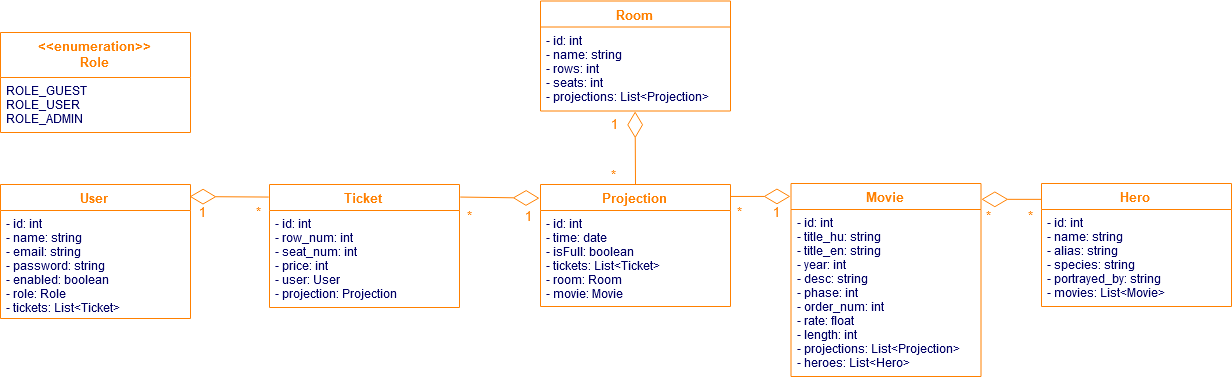

The diagram above was exported from draw.io. Its source (the exported page's mxGraphModel, read from the mxfile embedded in the PNG):
<mxGraphModel dx="2370" dy="1302" grid="0" gridSize="10" guides="1" tooltips="1" connect="1" arrows="1" fold="1" page="1" pageScale="1" pageWidth="1169" pageHeight="827" math="0" shadow="0">
  <root>
    <mxCell id="0" />
    <mxCell id="1" parent="0" />
    <mxCell id="41fe28ffb9dbdb2c-22" value="User" style="swimlane;fontStyle=1;align=center;verticalAlign=top;childLayout=stackLayout;horizontal=1;startSize=26;horizontalStack=0;resizeParent=1;resizeParentMax=0;resizeLast=0;collapsible=1;marginBottom=0;swimlaneFillColor=#ffffff;strokeColor=#FF8000;strokeWidth=1;fillColor=none;fontSize=13;fontColor=#FF8000;" parent="1" vertex="1">
      <mxGeometry x="125" y="226" width="190" height="134" as="geometry" />
    </mxCell>
    <mxCell id="41fe28ffb9dbdb2c-23" value="- id: int&#10;- name: string&#10;- email: string&#10;- password: string&#10;- enabled: boolean&#10;- role: Role&#10;- tickets: List&lt;Ticket&gt;&#10;" style="text;strokeColor=none;fillColor=none;align=left;verticalAlign=top;spacingLeft=4;spacingRight=4;overflow=hidden;rotatable=0;points=[[0,0.5],[1,0.5]];portConstraint=eastwest;fontColor=#000066;" parent="41fe28ffb9dbdb2c-22" vertex="1">
      <mxGeometry y="26" width="190" height="108" as="geometry" />
    </mxCell>
    <mxCell id="41fe28ffb9dbdb2c-35" value="1" style="text;html=1;resizable=0;points=[];autosize=1;align=left;verticalAlign=top;spacingTop=-4;fontSize=13;fontColor=#FF8000;" parent="1" vertex="1">
      <mxGeometry x="648" y="250" width="17" height="16" as="geometry" />
    </mxCell>
    <mxCell id="41fe28ffb9dbdb2c-39" value="" style="endArrow=diamondThin;endFill=0;endSize=24;html=1;strokeColor=#FF8000;fontSize=13;fontColor=#000066;entryX=0.995;entryY=0.09;exitX=-0.004;exitY=0.102;exitPerimeter=0;entryDx=0;entryDy=0;entryPerimeter=0;exitDx=0;exitDy=0;" parent="1" source="AHnW2v3MrDgaeHlQSvxM-3" target="41fe28ffb9dbdb2c-22" edge="1">
      <mxGeometry width="160" relative="1" as="geometry">
        <mxPoint x="422" y="237.97199999999998" as="sourcePoint" />
        <mxPoint x="334" y="238" as="targetPoint" />
      </mxGeometry>
    </mxCell>
    <mxCell id="41fe28ffb9dbdb2c-40" value="1" style="text;html=1;resizable=0;points=[];autosize=1;align=left;verticalAlign=top;spacingTop=-4;fontSize=13;fontColor=#FF8000;" parent="1" vertex="1">
      <mxGeometry x="321.5" y="246.5" width="17" height="16" as="geometry" />
    </mxCell>
    <mxCell id="41fe28ffb9dbdb2c-42" value="" style="endArrow=diamondThin;endFill=0;endSize=24;html=1;strokeColor=#FF8000;fontSize=13;fontColor=#000066;exitX=1.004;exitY=0.102;exitPerimeter=0;exitDx=0;exitDy=0;entryX=-0.005;entryY=0.112;entryDx=0;entryDy=0;entryPerimeter=0;" parent="1" source="AHnW2v3MrDgaeHlQSvxM-3" target="AHnW2v3MrDgaeHlQSvxM-7" edge="1">
      <mxGeometry width="160" relative="1" as="geometry">
        <mxPoint x="328.52" y="428.5" as="sourcePoint" />
        <mxPoint x="628" y="294" as="targetPoint" />
      </mxGeometry>
    </mxCell>
    <mxCell id="AHnW2v3MrDgaeHlQSvxM-3" value="Ticket" style="swimlane;fontStyle=1;align=center;verticalAlign=top;childLayout=stackLayout;horizontal=1;startSize=26;horizontalStack=0;resizeParent=1;resizeParentMax=0;resizeLast=0;collapsible=1;marginBottom=0;swimlaneFillColor=#ffffff;strokeColor=#FF8000;strokeWidth=1;fillColor=none;fontSize=13;fontColor=#FF8000;" vertex="1" parent="1">
      <mxGeometry x="394" y="226" width="190" height="123" as="geometry" />
    </mxCell>
    <mxCell id="AHnW2v3MrDgaeHlQSvxM-4" value="- id: int&#10;- row_num: int&#10;- seat_num: int&#10;- price: int&#10;- user: User&#10;- projection: Projection&#10;" style="text;strokeColor=none;fillColor=none;align=left;verticalAlign=top;spacingLeft=4;spacingRight=4;overflow=hidden;rotatable=0;points=[[0,0.5],[1,0.5]];portConstraint=eastwest;fontColor=#000066;" vertex="1" parent="AHnW2v3MrDgaeHlQSvxM-3">
      <mxGeometry y="26" width="190" height="97" as="geometry" />
    </mxCell>
    <mxCell id="AHnW2v3MrDgaeHlQSvxM-5" value="Room" style="swimlane;fontStyle=1;align=center;verticalAlign=top;childLayout=stackLayout;horizontal=1;startSize=26;horizontalStack=0;resizeParent=1;resizeParentMax=0;resizeLast=0;collapsible=1;marginBottom=0;swimlaneFillColor=#ffffff;strokeColor=#FF8000;strokeWidth=1;fillColor=none;fontSize=13;fontColor=#FF8000;" vertex="1" parent="1">
      <mxGeometry x="665" y="42.5" width="190" height="110" as="geometry" />
    </mxCell>
    <mxCell id="AHnW2v3MrDgaeHlQSvxM-6" value="- id: int&#10;- name: string&#10;- rows: int&#10;- seats: int&#10;- projections: List&lt;Projection&gt;&#10;" style="text;strokeColor=none;fillColor=none;align=left;verticalAlign=top;spacingLeft=4;spacingRight=4;overflow=hidden;rotatable=0;points=[[0,0.5],[1,0.5]];portConstraint=eastwest;fontColor=#000066;" vertex="1" parent="AHnW2v3MrDgaeHlQSvxM-5">
      <mxGeometry y="26" width="190" height="84" as="geometry" />
    </mxCell>
    <mxCell id="AHnW2v3MrDgaeHlQSvxM-7" value="Projection" style="swimlane;fontStyle=1;align=center;verticalAlign=top;childLayout=stackLayout;horizontal=1;startSize=26;horizontalStack=0;resizeParent=1;resizeParentMax=0;resizeLast=0;collapsible=1;marginBottom=0;swimlaneFillColor=#ffffff;strokeColor=#FF8000;strokeWidth=1;fillColor=none;fontSize=13;fontColor=#FF8000;" vertex="1" parent="1">
      <mxGeometry x="665" y="226" width="190" height="122" as="geometry" />
    </mxCell>
    <mxCell id="AHnW2v3MrDgaeHlQSvxM-8" value="- id: int&#10;- time: date&#10;- isFull: boolean&#10;- tickets: List&lt;Ticket&gt;&#10;- room: Room&#10;- movie: Movie&#10;" style="text;strokeColor=none;fillColor=none;align=left;verticalAlign=top;spacingLeft=4;spacingRight=4;overflow=hidden;rotatable=0;points=[[0,0.5],[1,0.5]];portConstraint=eastwest;fontColor=#000066;" vertex="1" parent="AHnW2v3MrDgaeHlQSvxM-7">
      <mxGeometry y="26" width="190" height="96" as="geometry" />
    </mxCell>
    <mxCell id="AHnW2v3MrDgaeHlQSvxM-9" value="Movie" style="swimlane;fontStyle=1;align=center;verticalAlign=top;childLayout=stackLayout;horizontal=1;startSize=26;horizontalStack=0;resizeParent=1;resizeParentMax=0;resizeLast=0;collapsible=1;marginBottom=0;swimlaneFillColor=#ffffff;strokeColor=#FF8000;strokeWidth=1;fillColor=none;fontSize=13;fontColor=#FF8000;" vertex="1" parent="1">
      <mxGeometry x="915.5" y="225" width="190" height="193" as="geometry" />
    </mxCell>
    <mxCell id="AHnW2v3MrDgaeHlQSvxM-10" value="- id: int&#10;- title_hu: string&#10;- title_en: string&#10;- year: int&#10;- desc: string&#10;- phase: int&#10;- order_num: int&#10;- rate: float&#10;- length: int&#10;- projections: List&lt;Projection&gt;&#10;- heroes: List&lt;Hero&gt;&#10;" style="text;strokeColor=none;fillColor=none;align=left;verticalAlign=top;spacingLeft=4;spacingRight=4;overflow=hidden;rotatable=0;points=[[0,0.5],[1,0.5]];portConstraint=eastwest;fontColor=#000066;" vertex="1" parent="AHnW2v3MrDgaeHlQSvxM-9">
      <mxGeometry y="26" width="190" height="167" as="geometry" />
    </mxCell>
    <mxCell id="AHnW2v3MrDgaeHlQSvxM-11" value="Hero" style="swimlane;fontStyle=1;align=center;verticalAlign=top;childLayout=stackLayout;horizontal=1;startSize=26;horizontalStack=0;resizeParent=1;resizeParentMax=0;resizeLast=0;collapsible=1;marginBottom=0;swimlaneFillColor=#ffffff;strokeColor=#FF8000;strokeWidth=1;fillColor=none;fontSize=13;fontColor=#FF8000;" vertex="1" parent="1">
      <mxGeometry x="1166" y="225" width="190" height="123" as="geometry" />
    </mxCell>
    <mxCell id="AHnW2v3MrDgaeHlQSvxM-12" value="- id: int&#10;- name: string&#10;- alias: string&#10;- species: string&#10;- portrayed_by: string&#10;- movies: List&lt;Movie&gt;&#10;" style="text;strokeColor=none;fillColor=none;align=left;verticalAlign=top;spacingLeft=4;spacingRight=4;overflow=hidden;rotatable=0;points=[[0,0.5],[1,0.5]];portConstraint=eastwest;fontColor=#000066;" vertex="1" parent="AHnW2v3MrDgaeHlQSvxM-11">
      <mxGeometry y="26" width="190" height="97" as="geometry" />
    </mxCell>
    <mxCell id="AHnW2v3MrDgaeHlQSvxM-13" value="&lt;&lt;enumeration&gt;&gt;&#10;Role" style="swimlane;fontStyle=1;align=center;verticalAlign=top;childLayout=stackLayout;horizontal=1;startSize=45;horizontalStack=0;resizeParent=1;resizeParentMax=0;resizeLast=0;collapsible=1;marginBottom=0;swimlaneFillColor=#ffffff;strokeColor=#FF8000;strokeWidth=1;fillColor=none;fontSize=13;fontColor=#FF8000;" vertex="1" parent="1">
      <mxGeometry x="125" y="74" width="190" height="100" as="geometry" />
    </mxCell>
    <mxCell id="AHnW2v3MrDgaeHlQSvxM-14" value="ROLE_GUEST&#10;ROLE_USER&#10;ROLE_ADMIN&#10;" style="text;strokeColor=none;fillColor=none;align=left;verticalAlign=top;spacingLeft=4;spacingRight=4;overflow=hidden;rotatable=0;points=[[0,0.5],[1,0.5]];portConstraint=eastwest;fontColor=#000066;" vertex="1" parent="AHnW2v3MrDgaeHlQSvxM-13">
      <mxGeometry y="45" width="190" height="55" as="geometry" />
    </mxCell>
    <mxCell id="AHnW2v3MrDgaeHlQSvxM-18" value="" style="endArrow=diamondThin;endFill=0;endSize=24;html=1;strokeColor=#FF8000;fontSize=13;fontColor=#000066;exitX=1;exitY=0.098;exitPerimeter=0;entryX=-0.003;entryY=0.067;entryPerimeter=0;entryDx=0;entryDy=0;exitDx=0;exitDy=0;" edge="1" parent="1" source="AHnW2v3MrDgaeHlQSvxM-7" target="AHnW2v3MrDgaeHlQSvxM-9">
      <mxGeometry width="160" relative="1" as="geometry">
        <mxPoint x="967.55" y="191.06599999999992" as="sourcePoint" />
        <mxPoint x="887.69" y="191.04600000000005" as="targetPoint" />
      </mxGeometry>
    </mxCell>
    <mxCell id="AHnW2v3MrDgaeHlQSvxM-19" value="" style="endArrow=diamondThin;endFill=0;endSize=24;html=1;strokeColor=#FF8000;fontSize=13;fontColor=#000066;exitX=0.002;exitY=0.129;exitPerimeter=0;entryX=1.002;entryY=0.082;entryPerimeter=0;entryDx=0;entryDy=0;exitDx=0;exitDy=0;" edge="1" parent="1" source="AHnW2v3MrDgaeHlQSvxM-11" target="AHnW2v3MrDgaeHlQSvxM-9">
      <mxGeometry width="160" relative="1" as="geometry">
        <mxPoint x="1085" y="198.45600000000002" as="sourcePoint" />
        <mxPoint x="1144.93" y="198.43099999999993" as="targetPoint" />
      </mxGeometry>
    </mxCell>
    <mxCell id="AHnW2v3MrDgaeHlQSvxM-20" value="" style="endArrow=diamondThin;endFill=0;endSize=24;html=1;strokeColor=#FF8000;fontSize=13;fontColor=#000066;exitX=0.5;exitY=0;entryX=0.498;entryY=1.004;entryPerimeter=0;entryDx=0;entryDy=0;exitDx=0;exitDy=0;" edge="1" parent="1" source="AHnW2v3MrDgaeHlQSvxM-7" target="AHnW2v3MrDgaeHlQSvxM-6">
      <mxGeometry width="160" relative="1" as="geometry">
        <mxPoint x="813.05" y="185.56599999999992" as="sourcePoint" />
        <mxPoint x="733.19" y="185.54600000000005" as="targetPoint" />
      </mxGeometry>
    </mxCell>
    <mxCell id="AHnW2v3MrDgaeHlQSvxM-21" value="*" style="text;html=1;resizable=0;points=[];autosize=1;align=left;verticalAlign=top;spacingTop=-4;fontSize=13;fontColor=#FF8000;" vertex="1" parent="1">
      <mxGeometry x="379" y="246.5" width="15" height="16" as="geometry" />
    </mxCell>
    <mxCell id="AHnW2v3MrDgaeHlQSvxM-22" value="*" style="text;html=1;resizable=0;points=[];autosize=1;align=left;verticalAlign=top;spacingTop=-4;fontSize=13;fontColor=#FF8000;" vertex="1" parent="1">
      <mxGeometry x="589.5" y="250" width="15" height="16" as="geometry" />
    </mxCell>
    <mxCell id="AHnW2v3MrDgaeHlQSvxM-23" value="1" style="text;html=1;resizable=0;points=[];autosize=1;align=left;verticalAlign=top;spacingTop=-4;fontSize=13;fontColor=#FF8000;" vertex="1" parent="1">
      <mxGeometry x="734" y="158" width="17" height="16" as="geometry" />
    </mxCell>
    <mxCell id="AHnW2v3MrDgaeHlQSvxM-24" value="*" style="text;html=1;resizable=0;points=[];autosize=1;align=left;verticalAlign=top;spacingTop=-4;fontSize=13;fontColor=#FF8000;" vertex="1" parent="1">
      <mxGeometry x="734" y="209" width="15" height="16" as="geometry" />
    </mxCell>
    <mxCell id="AHnW2v3MrDgaeHlQSvxM-25" value="1" style="text;html=1;resizable=0;points=[];autosize=1;align=left;verticalAlign=top;spacingTop=-4;fontSize=13;fontColor=#FF8000;" vertex="1" parent="1">
      <mxGeometry x="895.5" y="246.5" width="17" height="16" as="geometry" />
    </mxCell>
    <mxCell id="AHnW2v3MrDgaeHlQSvxM-26" value="*" style="text;html=1;resizable=0;points=[];autosize=1;align=left;verticalAlign=top;spacingTop=-4;fontSize=13;fontColor=#FF8000;" vertex="1" parent="1">
      <mxGeometry x="859.5" y="246.5" width="15" height="16" as="geometry" />
    </mxCell>
    <mxCell id="AHnW2v3MrDgaeHlQSvxM-27" value="*" style="text;html=1;resizable=0;points=[];autosize=1;align=left;verticalAlign=top;spacingTop=-4;fontSize=13;fontColor=#FF8000;" vertex="1" parent="1">
      <mxGeometry x="1109" y="250" width="15" height="16" as="geometry" />
    </mxCell>
    <mxCell id="AHnW2v3MrDgaeHlQSvxM-29" value="*" style="text;html=1;resizable=0;points=[];autosize=1;align=left;verticalAlign=top;spacingTop=-4;fontSize=13;fontColor=#FF8000;" vertex="1" parent="1">
      <mxGeometry x="1151" y="250" width="15" height="16" as="geometry" />
    </mxCell>
  </root>
</mxGraphModel>